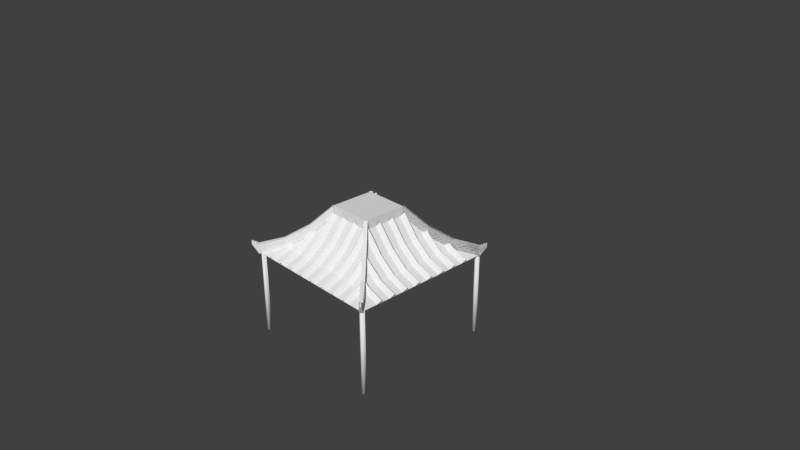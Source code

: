 # Source: Temple.blend  (saved by Blender 2.78.0; exported with 4.5.12 LTS)
import bpy
from mathutils import Matrix  # noqa: F401  (used for matrix-valued properties, if any)

bpy.ops.wm.read_factory_settings(use_empty=True)
scene = bpy.context.scene
scene.name = 'Scene'

# ---- collections
col_collection_1 = bpy.data.collections.new('Collection 1'); scene.collection.children.link(col_collection_1)

# ---- world
world_world = bpy.data.worlds.new('World'); scene.world = world_world
world_world.color = (0.05088, 0.05088, 0.05088)
world_world.use_sun_shadow = False
world_world.sun_shadow_jitter_overblur = 0.0
world_world.cycles.sampling_method = 'MANUAL'

# ---- cameras
cam_camera = bpy.data.cameras.new('Camera')
cam_camera.clip_end = 100.0
cam_camera.lens = 35.0
cam_camera.sensor_width = 32.0
cam_camera.sensor_height = 18.0
cam_camera.ortho_scale = 7.314
cam_camera.dof.focus_distance = 0.0
cam_camera.dof.aperture_fstop = 128.0

# ---- meshes
me_cylinder_002 = bpy.data.meshes.new('Cylinder.002')
me_cylinder_002.from_pydata([(62.51, -62.94, 0.0382), (63.22, -63.23, 0.0382), (63.51, -63.94, 0.0382), (63.22, -64.64, 0.0382), (62.51, -64.94, 0.0382), (61.8, -64.64, 0.0382), (61.51, -63.94, 0.0382), (61.8, -63.23, 0.0382), (62.51, -62.94, -37.8), (63.22, -63.23, -37.8), (63.51, -63.94, -37.8), (63.22, -64.64, -37.8), (62.51, -64.94, -37.8), (61.8, -64.64, -37.8), (61.51, -63.94, -37.8), (61.8, -63.23, -37.8), (3.815e-06, -62.94, 0.0382), (0.7071, -63.23, 0.0382), (1.0, -63.94, 0.0382), (0.7071, -64.64, 0.0382), (3.727e-06, -64.94, 0.0382), (-0.7071, -64.64, 0.0382), (-1.0, -63.94, 0.0382), (-0.7071, -63.23, 0.0382), (3.815e-06, -62.94, -37.8), (0.7071, -63.23, -37.8), (1.0, -63.94, -37.8), (0.7071, -64.64, -37.8), (3.727e-06, -64.94, -37.8), (-0.7071, -64.64, -37.8), (-1.0, -63.94, -37.8), (-0.7071, -63.23, -37.8), (0.0, 1.0, 0.0382), (0.7071, 0.7071, 0.0382), (1.0, -4.371e-08, 0.0382), (0.7071, -0.7071, 0.0382), (-8.742e-08, -1.0, 0.0382), (-0.7071, -0.7071, 0.0382), (-1.0, 1.192e-08, 0.0382), (-0.7071, 0.7071, 0.0382), (0.0, 1.0, -37.8), (0.7071, 0.7071, -37.8), (1.0, -4.371e-08, -37.8), (0.7071, -0.7071, -37.8), (-8.742e-08, -1.0, -37.8), (-0.7071, -0.7071, -37.8), (-1.0, 1.192e-08, -37.8), (-0.7071, 0.7071, -37.8), (62.2, 1.0, 0.0382), (62.91, 0.7071, 0.0382), (63.2, -4.371e-08, 0.0382), (62.91, -0.7071, 0.0382), (62.2, -1.0, 0.0382), (61.5, -0.7071, 0.0382), (61.2, 1.192e-08, 0.0382), (61.5, 0.7071, 0.0382), (62.2, 1.0, -37.8), (62.91, 0.7071, -37.8), (63.2, -4.371e-08, -37.8), (62.91, -0.7071, -37.8), (62.2, -1.0, -37.8), (61.5, -0.7071, -37.8), (61.2, 1.192e-08, -37.8), (61.5, 0.7071, -37.8)], [], [(2, 10, 9, 1), (3, 11, 10, 2), (4, 12, 11, 3), (5, 13, 12, 4), (6, 14, 13, 5), (7, 15, 14, 6), (1, 0, 7, 6, 5, 4, 3, 2), (0, 8, 15, 7), (8, 9, 10, 11, 12, 13, 14, 15), (1, 0, 8, 9), (18, 26, 25, 17), (19, 27, 26, 18), (20, 28, 27, 19), (21, 29, 28, 20), (22, 30, 29, 21), (23, 31, 30, 22), (17, 16, 23, 22, 21, 20, 19, 18), (16, 24, 31, 23), (24, 25, 26, 27, 28, 29, 30, 31), (17, 16, 24, 25), (34, 42, 41, 33), (35, 43, 42, 34), (36, 44, 43, 35), (37, 45, 44, 36), (38, 46, 45, 37), (39, 47, 46, 38), (33, 32, 39, 38, 37, 36, 35, 34), (32, 40, 47, 39), (40, 41, 42, 43, 44, 45, 46, 47), (33, 32, 40, 41), (50, 58, 57, 49), (51, 59, 58, 50), (52, 60, 59, 51), (53, 61, 60, 52), (54, 62, 61, 53), (55, 63, 62, 54), (49, 48, 55, 54, 53, 52, 51, 50), (48, 56, 63, 55), (56, 57, 58, 59, 60, 61, 62, 63), (49, 48, 56, 57)])
me_cylinder_002.polygons.foreach_set('use_smooth', [True] * 40)
_uv = me_cylinder_002.uv_layers.new(name='UVMap')
_uv.uv.foreach_set('vector', [0.4826, 0.9887, 0.4816, 0.4346, 0.5337, 0.4379, 0.5328, 0.9895, 0.4782, 0.9903, 0.478, 0.4393, 0.5357, 0.4392, 0.5365, 0.9905, 0.541, 0.9905, 0.5365, 0.4374, 0.476, 0.4385, 0.4752, 0.9929, 0.5347, 0.9889, 0.532, 0.4383, 0.4758, 0.4387, 0.4807, 0.9881, 0.4791, 0.9891, 0.482, 0.4382, 0.5345, 0.4383, 0.5347, 0.9889, 0.4787, 0.9889, 0.4824, 0.4365, 0.5349, 0.4394, 0.5345, 0.9891, 0.0, 0.0, 0.0, 0.0, 0.0, 0.0, 0.0, 0.0, 0.0, 0.0, 0.0, 0.0, 0.0, 0.0, 0.0, 0.0, 0.4811, 0.9888, 0.4819, 0.4364, 0.534, 0.4376, 0.5327, 0.9888, 0.0, 0.0, 0.0, 0.0, 0.0, 0.0, 0.0, 0.0, 0.0, 0.0, 0.0, 0.0, 0.0, 0.0, 0.0, 0.0, 0.4814, 0.9876, 0.5336, 0.9886, 0.5343, 0.4375, 0.484, 0.4353, 0.4826, 0.9887, 0.4816, 0.4346, 0.5337, 0.4379, 0.5328, 0.9895, 0.4782, 0.9903, 0.478, 0.4393, 0.5357, 0.4392, 0.5365, 0.9905, 0.541, 0.9905, 0.5365, 0.4374, 0.476, 0.4385, 0.4752, 0.9929, 0.5347, 0.9889, 0.532, 0.4383, 0.4758, 0.4387, 0.4807, 0.9881, 0.4791, 0.9891, 0.482, 0.4382, 0.5345, 0.4383, 0.5347, 0.9889, 0.4787, 0.9889, 0.4824, 0.4365, 0.5349, 0.4394, 0.5345, 0.9891, 0.0, 0.0, 0.0, 0.0, 0.0, 0.0, 0.0, 0.0, 0.0, 0.0, 0.0, 0.0, 0.0, 0.0, 0.0, 0.0, 0.4811, 0.9888, 0.4819, 0.4364, 0.534, 0.4376, 0.5327, 0.9888, 0.0, 0.0, 0.0, 0.0, 0.0, 0.0, 0.0, 0.0, 0.0, 0.0, 0.0, 0.0, 0.0, 0.0, 0.0, 0.0, 0.4814, 0.9876, 0.5336, 0.9886, 0.5343, 0.4375, 0.484, 0.4353, 0.4826, 0.9887, 0.4816, 0.4346, 0.5337, 0.4379, 0.5328, 0.9895, 0.4782, 0.9903, 0.478, 0.4393, 0.5357, 0.4392, 0.5365, 0.9905, 0.541, 0.9905, 0.5365, 0.4374, 0.476, 0.4385, 0.4752, 0.9929, 0.5347, 0.9889, 0.532, 0.4383, 0.4758, 0.4387, 0.4807, 0.9881, 0.4791, 0.9891, 0.482, 0.4382, 0.5345, 0.4383, 0.5347, 0.9889, 0.4787, 0.9889, 0.4824, 0.4365, 0.5349, 0.4394, 0.5345, 0.9891, 0.0, 0.0, 0.0, 0.0, 0.0, 0.0, 0.0, 0.0, 0.0, 0.0, 0.0, 0.0, 0.0, 0.0, 0.0, 0.0, 0.4811, 0.9888, 0.4819, 0.4364, 0.534, 0.4376, 0.5327, 0.9888, 0.0, 0.0, 0.0, 0.0, 0.0, 0.0, 0.0, 0.0, 0.0, 0.0, 0.0, 0.0, 0.0, 0.0, 0.0, 0.0, 0.4814, 0.9876, 0.5336, 0.9886, 0.5343, 0.4375, 0.484, 0.4353, 0.4826, 0.9887, 0.4816, 0.4346, 0.5337, 0.4379, 0.5328, 0.9895, 0.4782, 0.9903, 0.478, 0.4393, 0.5357, 0.4392, 0.5365, 0.9905, 0.541, 0.9905, 0.5365, 0.4374, 0.476, 0.4385, 0.4752, 0.9929, 0.5347, 0.9889, 0.532, 0.4383, 0.4758, 0.4387, 0.4807, 0.9881, 0.4791, 0.9891, 0.482, 0.4382, 0.5345, 0.4383, 0.5347, 0.9889, 0.4787, 0.9889, 0.4824, 0.4365, 0.5349, 0.4394, 0.5345, 0.9891, 0.0, 0.0, 0.0, 0.0, 0.0, 0.0, 0.0, 0.0, 0.0, 0.0, 0.0, 0.0, 0.0, 0.0, 0.0, 0.0, 0.4811, 0.9888, 0.4819, 0.4364, 0.534, 0.4376, 0.5327, 0.9888, 0.0, 0.0, 0.0, 0.0, 0.0, 0.0, 0.0, 0.0, 0.0, 0.0, 0.0, 0.0, 0.0, 0.0, 0.0, 0.0, 0.4814, 0.9876, 0.5336, 0.9886, 0.5343, 0.4375, 0.484, 0.4353])
me_cylinder_002.use_remesh_preserve_volume = False
me_cylinder_002.use_remesh_preserve_attributes = False
me_cylinder_002.use_mirror_vertex_groups = False
me_cylinder_002.update()
me_plane_006 = bpy.data.meshes.new('Plane.006')
me_plane_006.from_pydata([(0.3049, 0.3049, 0.6828), (0.3049, 0.3049, 0.5331), (0.3049, -0.3049, 0.6828), (0.3049, -0.3049, 0.5331), (-0.3049, 0.3049, 0.6828), (-0.3049, 0.3049, 0.5331), (-0.3049, -0.3049, 0.6828), (-0.3049, -0.3049, 0.5331), (-1.061, -1.062, 0.1257), (0.9803, 1.02, 0.1365), (-1.061, -1.062, 0.1812), (0.5136, 0.5531, 0.4098), (-1.046, -1.077, 0.1257), (0.7474, 0.7869, 0.222), (-1.046, -1.077, 0.1812), (0.2878, 0.3272, 0.6883), (-1.008, -0.9882, -0.001751), (-1.008, -0.9882, 0.1365), (-0.9722, -1.024, -0.001751), (-0.9722, -1.024, 0.1365), (-1.008, -0.9882, -0.001751), (-1.008, -0.9882, 0.1365), (-0.9722, -1.024, -0.001751), (-0.9722, -1.024, 0.1365), (-1.008, -0.9882, -0.001751), (0.9803, 1.02, -0.001751), (-1.008, -0.9882, 0.1365), (0.5136, 0.5531, 0.2715), (-0.9722, -1.024, -0.001751), (0.7474, 0.7869, 0.08373), (-0.9722, -1.024, 0.1365), (0.2878, 0.3272, 0.55), (-1.008, -0.9882, -0.001751), (-1.008, -0.9882, 0.1365), (-0.9722, -1.024, -0.001751), (-0.9722, -1.024, 0.1365), (-0.3151, -0.2957, 0.55), (-0.7747, -0.7553, 0.08373), (-0.5409, -0.5215, 0.2715), (-1.008, -0.9882, -0.001751), (-0.3151, -0.2957, 0.6883), (1.016, 0.9844, 0.1365), (-0.7747, -0.7553, 0.222), (0.549, 0.5177, 0.4098), (-0.5409, -0.5215, 0.4098), (0.7828, 0.7515, 0.222), (-1.008, -0.9882, 0.1365), (0.3231, 0.2919, 0.6883), (-0.2797, -0.331, 0.55), (-0.7394, -0.7907, 0.08373), (-0.5056, -0.5569, 0.2715), (-0.9722, -1.024, -0.001751), (-0.2797, -0.331, 0.6883), (-0.7394, -0.7907, 0.222), (-0.5056, -0.5569, 0.4098), (-0.9722, -1.024, 0.1365), (1.016, -0.9882, 0.1365), (1.016, 0.9844, -0.001751), (0.549, -0.5215, 0.4098), (0.549, 0.5177, 0.2715), (0.7828, -0.7553, 0.222), (0.7828, 0.7515, 0.08373), (0.3231, -0.2957, 0.6883), (0.3231, 0.2919, 0.55), (1.016, -0.9882, -0.001751), (0.549, -0.5215, 0.2715), (0.7828, -0.7553, 0.08373), (0.3231, -0.2957, 0.55), (0.9803, -1.024, 0.1365), (0.5136, -0.5569, 0.4098), (0.7474, -0.7907, 0.222), (0.2878, -0.331, 0.6883), (0.9803, -1.024, -0.001751), (0.5136, -0.5569, 0.2715), (0.7474, -0.7907, 0.08373), (0.2878, -0.331, 0.55), (0.9803, 1.02, 0.1365), (0.9803, 1.02, -0.001751), (1.016, -0.9882, 0.1365), (1.016, -0.9882, -0.001751), (0.9803, -1.024, 0.1365), (0.9803, -1.024, -0.001751), (1.016, -0.9882, 0.1365), (1.016, -0.9882, -0.001751), (1.016, 0.9844, 0.1365), (1.016, 0.9844, -0.001751), (0.9803, -1.024, 0.1365), (0.9803, -1.024, -0.001751), (1.016, -0.9882, 0.1365), (1.016, -0.9882, -0.001751), (0.9803, -1.024, 0.1365), (0.9803, -1.024, -0.001751), (0.9803, 1.02, 0.1365), (0.9803, 1.02, -0.001751), (1.016, -0.9882, 0.1365), (1.016, -0.9882, -0.001751), (0.9803, -1.024, 0.1365), (0.9803, -1.024, -0.001751), (1.069, -1.062, 0.1812), (1.069, -1.062, 0.1257), (1.016, 0.9844, 0.1365), (1.016, 0.9844, -0.001751), (1.054, -1.077, 0.1812), (1.054, -1.077, 0.1257), (1.069, 1.059, 0.1257), (1.069, 1.059, 0.1812), (1.054, 1.073, 0.1257), (1.054, 1.073, 0.1812), (0.9803, 1.02, 0.1365), (0.9803, 1.02, -0.001751), (1.016, 0.9844, -0.001751), (1.016, 0.9844, 0.1365), (0.9803, 1.02, -0.001751), (0.9803, 1.02, 0.1365), (1.016, 0.9844, -0.001751), (1.016, 0.9844, 0.1365), (1.016, 0.9844, 0.1365), (1.016, 0.9844, -0.001751), (0.9803, 1.02, -0.001751), (0.9803, 1.02, 0.1365), (1.016, 0.9844, -0.001751), (1.016, 0.9844, 0.1365), (0.9803, 1.02, -0.001751), (0.9803, 1.02, 0.1365), (0.9803, 1.02, 0.1365), (0.9803, 1.02, -0.001751), (1.016, 0.9844, -0.001751), (1.016, 0.9844, 0.1365), (0.9803, 1.02, -0.001751), (0.9803, 1.02, 0.1365), (0.3231, 0.2919, 0.55), (0.7828, 0.7515, 0.08373), (1.016, 0.9844, 0.1365), (1.016, 0.9844, -0.001751), (0.549, 0.5177, 0.2715), (1.016, 0.9844, -0.001751), (0.3231, 0.2919, 0.6883), (0.7828, 0.7515, 0.222), (0.549, 0.5177, 0.4098), (1.016, 0.9844, 0.1365), (1.054, 1.073, 0.1812), (1.054, 1.073, 0.1257), (1.069, 1.059, 0.1812), (1.069, 1.059, 0.1257), (0.2878, 0.3272, 0.55), (0.7474, 0.7869, 0.08373), (0.5136, 0.5531, 0.2715), (0.9803, 1.02, -0.001751), (0.2878, 0.3272, 0.6883), (0.7474, 0.7869, 0.222), (0.5136, 0.5531, 0.4098), (0.9803, 1.02, 0.1365), (-1.046, 1.073, 0.1257), (-1.046, 1.073, 0.1812), (-1.061, 1.059, 0.1257), (-1.061, 1.059, 0.1812), (-0.9722, 1.02, -0.001751), (-0.9722, 1.02, 0.1365), (-1.008, 0.9844, -0.001751), (-1.008, 0.9844, 0.1365), (-0.9722, 1.02, -0.001751), (-0.9722, 1.02, 0.1365), (-1.008, 0.9844, -0.001751), (-1.008, 0.9844, 0.1365), (-0.9722, 1.02, -0.001751), (-0.9722, 1.02, 0.1365), (-1.008, 0.9844, -0.001751), (-1.008, 0.9844, 0.1365), (-0.9722, 1.02, -0.001751), (-0.9722, 1.02, 0.1365), (-1.008, 0.9844, -0.001751), (-1.008, 0.9844, 0.1365), (-0.2797, 0.3272, 0.55), (-0.7394, 0.7869, 0.08373), (-0.5056, 0.5531, 0.2715), (-0.9722, 1.02, -0.001751), (-0.2797, 0.3272, 0.6883), (-0.7394, 0.7869, 0.222), (-0.5056, 0.5531, 0.4098), (-0.9722, 1.02, 0.1365), (-0.3151, 0.2919, 0.55), (-0.7747, 0.7515, 0.08373), (-0.5409, 0.5177, 0.2715), (-1.008, 0.9844, -0.001751), (-0.3151, 0.2919, 0.6883), (-0.7747, 0.7515, 0.222), (-0.5409, 0.5177, 0.4098), (-1.008, 0.9844, 0.1365), (-1.0, -1.0, 0.00597), (1.0, -1.0, 0.00597), (-1.0, 1.0, 0.00597), (1.0, 1.0, 0.00597), (-0.5334, 0.5334, 0.2792), (-0.5334, -0.5334, 0.2792), (0.5334, -0.5334, 0.2792), (0.5334, 0.5334, 0.2792), (-0.7671, 0.7671, 0.09145), (-0.7671, -0.7671, 0.09145), (0.7671, -0.7671, 0.09145), (0.7671, 0.7671, 0.09145), (-0.3075, 0.3075, 0.5577), (-0.3075, -0.3075, 0.5577), (0.3075, -0.3075, 0.5577), (0.3075, 0.3075, 0.5577), (-1.0, -1.0, 0.00597), (-0.7671, -0.7671, 0.09145), (1.0, -1.0, 0.00597), (0.7671, -0.7671, 0.09145), (-0.5334, -0.5334, 0.2792), (0.5334, -0.5334, 0.2792), (-0.3075, -0.3075, 0.5577), (0.3075, -0.3075, 0.5577), (-0.3075, 0.3075, 0.8719), (0.3075, 0.3075, 0.8719), (-0.3075, -0.3075, 0.8719), (0.3075, -0.3075, 0.8719), (0.3075, 0.3075, 0.8719), (-0.3075, 0.3075, 0.8719), (0.3075, -0.3075, 0.8719), (-0.3075, -0.3075, 0.8719)], [(214, 219), (212, 217), (218, 215), (213, 216)], [(0, 4, 6, 2), (5, 1, 3, 7), (3, 2, 6, 7), (5, 4, 0, 1), (7, 6, 4, 5), (1, 0, 2, 3), (11, 13, 29, 27), (54, 53, 49, 50), (30, 26, 21, 23), (55, 46, 33, 35), (22, 23, 19, 18), (50, 49, 37, 38), (13, 9, 25, 29), (16, 18, 12, 8), (15, 11, 27, 31), (42, 37, 39, 46), (21, 20, 16, 17), (52, 48, 36, 40), (43, 59, 61, 45), (72, 64, 79, 81), (56, 60, 70, 68), (68, 72, 81, 80), (80, 81, 87, 86), (87, 83, 89, 91), (45, 61, 57, 41), (62, 58, 65, 67), (47, 63, 59, 43), (60, 56, 64, 66), (96, 97, 103, 102), (71, 75, 73, 69), (18, 19, 14, 12), (9, 13, 45, 41), (20, 22, 18, 16), (13, 11, 43, 45), (19, 17, 10, 14), (11, 15, 47, 43), (26, 24, 20, 21), (51, 55, 35, 34), (12, 14, 10, 8), (28, 30, 23, 22), (53, 54, 44, 42), (48, 50, 38, 36), (53, 55, 51, 49), (29, 25, 57, 61), (24, 28, 22, 20), (27, 29, 61, 59), (33, 32, 24, 26), (31, 27, 59, 63), (46, 39, 32, 33), (65, 66, 74, 73), (39, 51, 34, 32), (67, 65, 73, 75), (58, 60, 66, 65), (60, 58, 69, 70), (40, 36, 38, 44), (32, 34, 28, 24), (25, 9, 76, 77), (44, 38, 37, 42), (17, 16, 8, 10), (34, 35, 30, 28), (15, 31, 63, 47), (23, 21, 17, 19), (84, 85, 101, 100), (85, 77, 93, 101), (90, 91, 97, 96), (83, 82, 88, 89), (9, 41, 84, 76), (52, 54, 50, 48), (55, 53, 42, 46), (57, 25, 77, 85), (54, 52, 40, 44), (49, 51, 39, 37), (58, 62, 71, 69), (35, 33, 26, 30), (41, 57, 85, 84), (66, 64, 72, 74), (56, 68, 80, 78), (64, 56, 78, 79), (97, 95, 99, 103), (110, 112, 106, 104), (112, 113, 107, 106), (93, 92, 108, 109), (99, 98, 102, 103), (81, 79, 83, 87), (78, 80, 86, 82), (62, 67, 75, 71), (86, 87, 91, 90), (69, 73, 74, 70), (76, 84, 100, 92), (77, 76, 92, 93), (89, 88, 94, 95), (94, 96, 102, 98), (70, 74, 72, 68), (91, 89, 95, 97), (123, 121, 115, 119), (128, 129, 123, 122), (119, 115, 111, 113), (126, 128, 122, 120), (115, 114, 110, 111), (79, 78, 82, 83), (114, 118, 112, 110), (101, 93, 109, 117), (100, 101, 117, 116), (106, 107, 105, 104), (118, 119, 113, 112), (88, 90, 96, 94), (113, 111, 105, 107), (82, 86, 90, 88), (95, 94, 98, 99), (92, 100, 116, 108), (148, 144, 130, 136), (137, 131, 135, 139), (132, 133, 143, 142), (138, 134, 131, 137), (121, 120, 114, 115), (108, 116, 132, 124), (109, 108, 124, 125), (122, 123, 119, 118), (129, 127, 121, 123), (120, 122, 118, 114), (135, 147, 128, 126), (111, 110, 104, 105), (151, 139, 127, 129), (117, 109, 125, 133), (116, 117, 133, 132), (139, 135, 126, 127), (148, 150, 146, 144), (147, 151, 129, 128), (136, 130, 134, 138), (127, 126, 120, 121), (141, 140, 142, 143), (125, 124, 140, 141), (133, 125, 141, 143), (124, 132, 142, 140), (149, 151, 147, 145), (150, 148, 136, 138), (151, 149, 137, 139), (149, 150, 138, 137), (150, 149, 145, 146), (144, 146, 134, 130), (145, 147, 135, 131), (146, 145, 131, 134), (186, 185, 181, 182), (167, 165, 161, 163), (187, 179, 169, 171), (162, 163, 159, 158), (182, 181, 173, 174), (156, 158, 154, 152), (177, 173, 175, 179), (161, 160, 156, 157), (184, 180, 172, 176), (158, 159, 155, 154), (160, 162, 158, 156), (159, 157, 153, 155), (165, 164, 160, 161), (183, 187, 171, 170), (154, 155, 153, 152), (166, 167, 163, 162), (185, 186, 178, 177), (180, 182, 174, 172), (185, 187, 183, 181), (164, 166, 162, 160), (169, 168, 164, 165), (179, 175, 168, 169), (175, 183, 170, 168), (176, 172, 174, 178), (168, 170, 166, 164), (178, 174, 173, 177), (157, 156, 152, 153), (170, 171, 167, 166), (163, 161, 157, 159), (184, 186, 182, 180), (187, 185, 177, 179), (186, 184, 176, 178), (181, 183, 175, 173), (171, 169, 165, 167), (197, 196, 190, 188), (199, 198, 189, 191), (196, 199, 191, 190), (193, 192, 196, 197), (197, 188, 204, 205), (195, 194, 198, 199), (192, 195, 199, 196), (201, 200, 192, 193), (203, 202, 194, 195), (200, 203, 195, 192), (189, 198, 207, 206), (188, 189, 206, 204), (207, 205, 204, 206), (211, 210, 208, 209), (209, 208, 205, 207), (198, 194, 209, 207), (202, 201, 210, 211), (193, 197, 205, 208), (194, 202, 211, 209), (201, 193, 208, 210), (191, 206, 204, 190)])
_uv = me_plane_006.uv_layers.new(name='UVMap')
_uv.uv.foreach_set('vector', [0.2458, 0.9386, 0.07198, 0.9404, 0.06841, 0.7516, 0.2511, 0.7521, 0.002461, 0.002461, 0.0, 0.0, 0.0, 0.0, 0.0, 0.0, 0.3108, 0.686, 0.2511, 0.7521, 0.06841, 0.7516, 0.004187, 0.6847, -0.001153, 0.999, 0.07198, 0.9404, 0.2458, 0.9386, 0.31, 0.9986, -0.001673, 0.7453, 0.06841, 0.7516, 0.07198, 0.9404, -0.001153, 0.9385, 0.1869, 0.9367, 0.121, 0.9373, 0.1206, 0.7488, 0.192, 0.7473, 0.3699, 0.1248, 0.7028, 0.1259, 0.7008, 0.2069, 0.3741, 0.2042, 0.3699, 0.1248, 0.7028, 0.1259, 0.7008, 0.2069, 0.3741, 0.2042, 0.0, 0.0, 0.0, 0.0, 0.0, 0.0, 0.0, 0.0, 0.0, 0.0, 0.0, 0.0, 0.0, 0.0, 0.0, 0.0, 0.0, 0.0, 0.0, 0.0, 0.0, 0.0, 0.0, 0.0, 0.0, 0.0, 0.0, 0.0, 0.0, 0.0, 0.0, 0.0, 0.7028, 0.1259, 0.9988, 0.1256, 1.0, 0.2082, 0.7008, 0.2069, 0.8271, 0.6309, 0.9086, 0.6315, 0.8741, 0.7917, 0.8584, 0.7897, 0.003142, 0.1241, 0.3699, 0.1248, 0.3741, 0.2042, 0.002723, 0.2066, 0.7013, 0.1241, 0.7027, 0.04345, 0.9984, 0.04311, 0.9969, 0.1222, 0.0, 0.0, 0.0, 0.0, 0.0, 0.0, 0.0, 0.0, 0.0, 0.0, 0.0, 0.0, 0.0, 0.0, 0.0, 0.0, 0.3684, 0.1241, 0.3699, 0.045, 0.7027, 0.04345, 0.7013, 0.1241, 0.0, 0.0, 0.0, 0.0, 0.0, 0.0, 0.0, 0.0, 1.0, 0.04372, 0.7026, 0.04372, 0.7026, 2.109e-05, 1.0, 2.102e-05, 0.0, 0.0, 0.0, 0.0, 0.0, 0.0, 0.0, 0.0, 0.0, 0.0, 0.0, 0.0, 0.0, 0.0, 0.0, 0.0, 0.0, 0.0, 0.0, 0.0, 0.0, 0.0, 0.0, 0.0, 0.7013, 0.1241, 0.7027, 0.04345, 0.9984, 0.04311, 0.9969, 0.1222, 0.003142, 0.1241, 0.3699, 0.1248, 0.3741, 0.2042, 0.002723, 0.2066, 0.002084, 0.1246, 0.003057, 0.04305, 0.3699, 0.045, 0.3684, 0.1241, 0.7028, 0.1259, 0.9988, 0.1256, 0.9987, 0.2082, 0.7008, 0.2069, 0.7369, 0.9985, 0.8271, 0.6309, 0.8584, 0.7897, 0.8602, 0.8152, 0.002084, 0.1246, 0.003057, 0.04305, 0.3699, 0.045, 0.3684, 0.1241, 0.9086, 0.6315, 0.9917, 0.9985, 0.8671, 0.8165, 0.8741, 0.7917, 1.0, 0.04372, 0.7026, 0.04372, 0.7026, 2.109e-05, 1.0, 2.102e-05, 0.0, 0.0, 0.0, 0.0, 0.0, 0.0, 0.0, 0.0, 0.7026, 0.04372, 0.3704, 0.04372, 0.3704, 2.121e-05, 0.7026, 2.109e-05, 0.9917, 0.9985, 0.7369, 0.9985, 0.8602, 0.8152, 0.8671, 0.8165, 0.3704, 0.04372, 2.09e-05, 0.04372, 2.093e-05, 2.09e-05, 0.3704, 2.121e-05, 0.0, 0.0, 0.0, 0.0, 0.0, 0.0, 0.0, 0.0, 0.0, 0.0, 0.0, 0.0, 0.0, 0.0, 0.0, 0.0, 0.8741, 0.7917, 0.8671, 0.8165, 0.8602, 0.8152, 0.8584, 0.7897, 0.0, 0.0, 0.0, 0.0, 0.0, 0.0, 0.0, 0.0, 0.7026, 0.04372, 0.3704, 0.04372, 0.3704, 2.121e-05, 0.7026, 2.109e-05, 0.0, 0.0, 0.0, 0.0, 0.0, 0.0, 0.0, 0.0, 0.7028, 0.1259, 0.9988, 0.1256, 1.0, 0.2082, 0.7008, 0.2069, 0.0, 0.0, 0.0, 0.0, 0.0, 0.0, 0.0, 0.0, 0.0, 0.0, 0.0, 0.0, 0.0, 0.0, 0.0, 0.0, 0.0, 0.0, 0.0, 0.0, 0.0, 0.0, 0.0, 0.0, 0.0, 0.0, 0.0, 0.0, 0.0, 0.0, 0.0, 0.0, 0.0, 0.0, 0.0, 0.0, 0.0, 0.0, 0.0, 0.0, 0.0, 0.0, 0.0, 0.0, 0.0, 0.0, 0.0, 0.0, 0.0, 0.0, 0.0, 0.0, 0.0, 0.0, 0.0, 0.0, 0.0, 0.0, 0.0, 0.0, 0.0, 0.0, 0.0, 0.0, 0.0, 0.0, 0.0, 0.0, 0.0, 0.0, 0.0, 0.0, 0.3699, 0.1248, 0.7028, 0.1259, 0.7008, 0.2069, 0.3741, 0.2042, 0.7026, 0.04372, 0.3704, 0.04372, 0.3704, 2.121e-05, 0.7026, 2.109e-05, 0.002084, 0.1246, 0.003057, 0.04305, 0.3699, 0.045, 0.3684, 0.1241, 0.0, 0.0, 0.0, 0.0, 0.0, 0.0, 0.0, 0.0, 0.0, 0.0, 0.0, 0.0, 0.0, 0.0, 0.0, 0.0, 0.3684, 0.1241, 0.3699, 0.045, 0.7027, 0.04345, 0.7013, 0.1241, 0.7369, 0.9985, 0.8271, 0.6309, 0.8584, 0.7897, 0.8602, 0.8152, 0.0, 0.0, 0.0, 0.0, 0.0, 0.0, 0.0, 0.0, 0.0, 0.0, 0.0, 0.0, 0.0, 0.0, 0.0, 0.0, 0.0, 0.0, 0.0, 0.0, 0.0, 0.0, 0.0, 0.0, 0.0, 0.0, 0.0, 0.0, 0.0, 0.0, 0.0, 0.0, 0.0, 0.0, 0.0, 0.0, 0.0, 0.0, 0.0, 0.0, 0.0, 0.0, 0.0, 0.0, 0.0, 0.0, 0.0, 0.0, 0.0, 0.0, 0.0, 0.0, 0.0, 0.0, 0.0, 0.0, 0.0, 0.0, 0.0, 0.0, 0.0, 0.0, 0.0, 0.0, 0.003142, 0.1241, 0.3699, 0.1248, 0.3741, 0.2042, 0.002723, 0.2066, 1.0, 0.04372, 0.7026, 0.04372, 0.7026, 2.109e-05, 1.0, 2.102e-05, 0.0, 0.0, 0.0, 0.0, 0.0, 0.0, 0.0, 0.0, 0.3704, 0.04372, 2.09e-05, 0.04372, 2.093e-05, 2.09e-05, 0.3704, 2.121e-05, 0.0, 0.0, 0.0, 0.0, 0.0, 0.0, 0.0, 0.0, 0.3704, 0.04372, 2.09e-05, 0.04372, 2.093e-05, 2.09e-05, 0.3704, 2.121e-05, 0.0, 0.0, 0.0, 0.0, 0.0, 0.0, 0.0, 0.0, 0.0, 0.0, 0.0, 0.0, 0.0, 0.0, 0.0, 0.0, 0.0, 0.0, 0.0, 0.0, 0.0, 0.0, 0.0, 0.0, 0.0, 0.0, 0.0, 0.0, 0.0, 0.0, 0.0, 0.0, 0.0, 0.0, 0.0, 0.0, 0.0, 0.0, 0.0, 0.0, 0.8271, 0.6309, 0.9086, 0.6315, 0.8741, 0.7917, 0.8584, 0.7897, 0.8271, 0.6309, 0.9086, 0.6315, 0.8741, 0.7917, 0.8584, 0.7897, 0.9086, 0.6315, 0.9917, 0.9985, 0.8671, 0.8165, 0.8741, 0.7917, 0.0, 0.0, 0.0, 0.0, 0.0, 0.0, 0.0, 0.0, 0.8741, 0.7917, 0.8671, 0.8165, 0.8602, 0.8152, 0.8584, 0.7897, 0.0, 0.0, 0.0, 0.0, 0.0, 0.0, 0.0, 0.0, 0.0, 0.0, 0.0, 0.0, 0.0, 0.0, 0.0, 0.0, 0.0, 0.0, 0.0, 0.0, 0.0, 0.0, 0.0, 0.0, 0.0, 0.0, 0.0, 0.0, 0.0, 0.0, 0.0, 0.0, 0.3684, 0.1241, 0.3699, 0.045, 0.7027, 0.04345, 0.7013, 0.1241, 0.0, 0.0, 0.0, 0.0, 0.0, 0.0, 0.0, 0.0, 0.0, 0.0, 0.0, 0.0, 0.0, 0.0, 0.0, 0.0, 0.0, 0.0, 0.0, 0.0, 0.0, 0.0, 0.0, 0.0, 0.9917, 0.9985, 0.7369, 0.9985, 0.8602, 0.8152, 0.8671, 0.8165, 0.7013, 0.1241, 0.7027, 0.04345, 0.9984, 0.04311, 0.9969, 0.1222, 0.0, 0.0, 0.0, 0.0, 0.0, 0.0, 0.0, 0.0, 0.0, 0.0, 0.0, 0.0, 0.0, 0.0, 0.0, 0.0, 0.0, 0.0, 0.0, 0.0, 0.0, 0.0, 0.0, 0.0, 0.0, 0.0, 0.0, 0.0, 0.0, 0.0, 0.0, 0.0, 0.0, 0.0, 0.0, 0.0, 0.0, 0.0, 0.0, 0.0, 0.0, 0.0, 0.0, 0.0, 0.0, 0.0, 0.0, 0.0, 0.0, 0.0, 0.0, 0.0, 0.0, 0.0, 0.0, 0.0, 0.0, 0.0, 0.0, 0.0, 0.0, 0.0, 0.0, 0.0, 0.0, 0.0, 0.0, 0.0, 0.0, 0.0, 0.0, 0.0, 0.0, 0.0, 0.0, 0.0, 0.0, 0.0, 0.0, 0.0, 0.8741, 0.7917, 0.8671, 0.8165, 0.8602, 0.8152, 0.8584, 0.7897, 0.0, 0.0, 0.0, 0.0, 0.0, 0.0, 0.0, 0.0, 0.0, 0.0, 0.0, 0.0, 0.0, 0.0, 0.0, 0.0, 0.9917, 0.9985, 0.7369, 0.9985, 0.8602, 0.8152, 0.8671, 0.8165, 0.0, 0.0, 0.0, 0.0, 0.0, 0.0, 0.0, 0.0, 0.9086, 0.6315, 0.9917, 0.9985, 0.8671, 0.8165, 0.8741, 0.7917, 0.0, 0.0, 0.0, 0.0, 0.0, 0.0, 0.0, 0.0, 0.0, 0.0, 0.0, 0.0, 0.0, 0.0, 0.0, 0.0, 0.7013, 0.1241, 0.7027, 0.04345, 0.9984, 0.04311, 0.9969, 0.1222, 0.7369, 0.9985, 0.8271, 0.6309, 0.8584, 0.7897, 0.8602, 0.8152, 0.3684, 0.1241, 0.3699, 0.045, 0.7027, 0.04345, 0.7013, 0.1241, 0.0, 0.0, 0.0, 0.0, 0.0, 0.0, 0.0, 0.0, 0.0, 0.0, 0.0, 0.0, 0.0, 0.0, 0.0, 0.0, 0.0, 0.0, 0.0, 0.0, 0.0, 0.0, 0.0, 0.0, 0.0, 0.0, 0.0, 0.0, 0.0, 0.0, 0.0, 0.0, 0.0, 0.0, 0.0, 0.0, 0.0, 0.0, 0.0, 0.0, 0.0, 0.0, 0.0, 0.0, 0.0, 0.0, 0.0, 0.0, 0.0, 0.0, 0.0, 0.0, 0.0, 0.0, 0.0, 0.0, 0.7369, 0.9985, 0.8271, 0.6309, 0.8584, 0.7897, 0.8602, 0.8152, 0.0, 0.0, 0.0, 0.0, 0.0, 0.0, 0.0, 0.0, 0.0, 0.0, 0.0, 0.0, 0.0, 0.0, 0.0, 0.0, 0.0, 0.0, 0.0, 0.0, 0.0, 0.0, 0.0, 0.0, 0.0, 0.0, 0.0, 0.0, 0.0, 0.0, 0.0, 0.0, 0.003142, 0.1241, 0.3699, 0.1248, 0.3741, 0.2042, 0.002723, 0.2066, 0.0, 0.0, 0.0, 0.0, 0.0, 0.0, 0.0, 0.0, 0.002084, 0.1246, 0.003057, 0.04305, 0.3699, 0.045, 0.3684, 0.1241, 0.0, 0.0, 0.0, 0.0, 0.0, 0.0, 0.0, 0.0, 0.8741, 0.7917, 0.8671, 0.8165, 0.8602, 0.8152, 0.8584, 0.7897, 0.9086, 0.6315, 0.9917, 0.9985, 0.8671, 0.8165, 0.8741, 0.7917, 0.8271, 0.6309, 0.9086, 0.6315, 0.8741, 0.7917, 0.8584, 0.7897, 0.9917, 0.9985, 0.7369, 0.9985, 0.8602, 0.8152, 0.8671, 0.8165, 0.7028, 0.1259, 0.9988, 0.1256, 1.001, 0.2082, 0.7008, 0.2069, 0.3704, 0.04372, 2.09e-05, 0.04372, 2.093e-05, 2.09e-05, 0.3704, 2.121e-05, 1.0, 0.04372, 0.7026, 0.04372, 0.7026, 2.109e-05, 1.0, 2.102e-05, 0.7026, 0.04372, 0.3704, 0.04372, 0.3704, 2.121e-05, 0.7026, 2.109e-05, 0.3699, 0.1248, 0.7028, 0.1259, 0.7008, 0.2069, 0.3741, 0.2042, 0.0, 0.0, 0.0, 0.0, 0.0, 0.0, 0.0, 0.0, 0.0, 0.0, 0.0, 0.0, 0.0, 0.0, 0.0, 0.0, 0.0, 0.0, 0.0, 0.0, 0.0, 0.0, 0.0, 0.0, 0.3699, 0.1248, 0.7028, 0.1259, 0.7008, 0.2069, 0.3741, 0.2042, 0.0, 0.0, 0.0, 0.0, 0.0, 0.0, 0.0, 0.0, 0.0, 0.0, 0.0, 0.0, 0.0, 0.0, 0.0, 0.0, 0.0, 0.0, 0.0, 0.0, 0.0, 0.0, 0.0, 0.0, 0.0, 0.0, 0.0, 0.0, 0.0, 0.0, 0.0, 0.0, 0.8271, 0.6309, 0.9086, 0.6315, 0.8741, 0.7917, 0.8584, 0.7897, 0.7013, 0.1241, 0.7027, 0.04345, 0.9984, 0.04311, 0.9969, 0.1222, 0.0, 0.0, 0.0, 0.0, 0.0, 0.0, 0.0, 0.0, 0.0, 0.0, 0.0, 0.0, 0.0, 0.0, 0.0, 0.0, 0.9086, 0.6315, 0.9917, 0.9985, 0.8671, 0.8165, 0.8741, 0.7917, 0.0, 0.0, 0.0, 0.0, 0.0, 0.0, 0.0, 0.0, 0.9917, 0.9985, 0.7369, 0.9985, 0.8602, 0.8152, 0.8671, 0.8165, 0.0, 0.0, 0.0, 0.0, 0.0, 0.0, 0.0, 0.0, 0.0, 0.0, 0.0, 0.0, 0.0, 0.0, 0.0, 0.0, 0.8741, 0.7917, 0.8671, 0.8165, 0.8602, 0.8152, 0.8584, 0.7897, 0.0, 0.0, 0.0, 0.0, 0.0, 0.0, 0.0, 0.0, 0.7026, 0.04372, 0.3704, 0.04372, 0.3704, 2.121e-05, 0.7026, 2.109e-05, 0.0, 0.0, 0.0, 0.0, 0.0, 0.0, 0.0, 0.0, 0.7028, 0.1259, 0.9988, 0.1256, 0.9987, 0.2082, 0.7008, 0.2069, 0.0, 0.0, 0.0, 0.0, 0.0, 0.0, 0.0, 0.0, 0.0, 0.0, 0.0, 0.0, 0.0, 0.0, 0.0, 0.0, 0.0, 0.0, 0.0, 0.0, 0.0, 0.0, 0.0, 0.0, 0.0, 0.0, 0.0, 0.0, 0.0, 0.0, 0.0, 0.0, 0.002084, 0.1246, 0.003057, 0.04305, 0.3699, 0.045, 0.3684, 0.1241, 0.0, 0.0, 0.0, 0.0, 0.0, 0.0, 0.0, 0.0, 0.3684, 0.1241, 0.3699, 0.045, 0.7027, 0.04345, 0.7013, 0.1241, 0.7369, 0.9985, 0.8271, 0.6309, 0.8584, 0.7897, 0.8602, 0.8152, 0.0, 0.0, 0.0, 0.0, 0.0, 0.0, 0.0, 0.0, 0.0, 0.0, 0.0, 0.0, 0.0, 0.0, 0.0, 0.0, 0.003142, 0.1241, 0.3699, 0.1248, 0.3741, 0.2042, 0.002723, 0.2066, 1.0, 0.04372, 0.7026, 0.04372, 0.7026, 2.109e-05, 1.0, 2.102e-05, 0.3704, 0.04372, 2.09e-05, 0.04372, 2.093e-05, 2.09e-05, 0.3704, 2.121e-05, 0.0, 0.0, 0.0, 0.0, 0.0, 0.0, 0.0, 0.0, 0.0, 0.0, 0.0, 0.0, 0.0, 0.0, 0.0, 0.0, 0.8899, 0.3373, 0.1229, 0.3373, 0.006434, 0.2132, 1.006, 0.2132, 0.886, 0.3382, 0.1189, 0.3382, 0.002528, 0.2142, 1.002, 0.2142, 0.8938, 0.3392, 0.1268, 0.3392, 0.01034, 0.2152, 1.01, 0.2152, 0.7711, 0.4867, 0.2378, 0.4867, 0.1209, 0.3368, 0.8879, 0.3368, 0.0, 0.0, 0.0, 0.0, 0.0, 0.0, 0.0, 0.0, 0.773, 0.4881, 0.2397, 0.4881, 0.1229, 0.3382, 0.8899, 0.3382, 0.775, 0.4886, 0.2417, 0.4886, 0.1248, 0.3387, 0.8918, 0.3387, 0.662, 0.6688, 0.3546, 0.6688, 0.2417, 0.4895, 0.775, 0.4895, 0.666, 0.6654, 0.3585, 0.6654, 0.2456, 0.4861, 0.7789, 0.4861, 0.664, 0.6629, 0.3565, 0.6629, 0.2436, 0.4837, 0.7769, 0.4837, 0.0, 0.0, 0.0, 0.0, 0.0, 0.0, 0.0, 0.0, 0.0, 0.0, 0.0, 0.0, 0.0, 0.0, 0.0, 0.0, 0.886, 0.3382, 0.119, 0.3382, 0.002561, 0.2142, 1.002, 0.2142, 0.6631, 0.664, 0.3556, 0.6639, 0.2428, 0.4846, 0.776, 0.4848, 0.7757, 0.4883, 0.2425, 0.4883, 0.1256, 0.3384, 0.8926, 0.3384, 0.0, 0.0, 0.0, 0.0, 0.0, 0.0, 0.0, 0.0, 0.0, 0.0, 0.0, 0.0, 0.0, 0.0, 0.0, 0.0, 0.0, 0.0, 0.0, 0.0, 0.0, 0.0, 0.0, 0.0, 0.0, 0.0, 0.0, 0.0, 0.0, 0.0, 0.0, 0.0, 0.0, 0.0, 0.0, 0.0, 0.0, 0.0, 0.0, 0.0, 0.00788, 0.00111, 0.0, 0.0, 0.0, 0.0, 1.008, 0.00111])
me_plane_006.use_remesh_preserve_volume = False
me_plane_006.use_remesh_preserve_attributes = False
me_plane_006.use_mirror_vertex_groups = False
me_plane_006.update()
me_plane_004 = bpy.data.meshes.new('Plane.004')
me_plane_004.from_pydata([(-1.0, 0.6598, 0.00597), (-0.7671, 0.6598, 0.09145), (-0.7671, 0.7645, 0.09145), (-1.0, 0.7645, 0.00597), (-0.7955, 0.7122, 0.1384), (-1.028, 0.7122, 0.05294), (-0.5334, 0.4562, 0.2792), (-1.0, 0.4562, 0.00597), (-0.7671, 0.4562, 0.09145), (-0.7671, 0.5609, 0.09145), (-1.0, 0.5609, 0.00597), (-0.5617, 0.5085, 0.3262), (-0.7955, 0.5085, 0.1384), (-1.028, 0.5085, 0.05294), (-0.3075, 0.2525, 0.5577), (-0.5334, 0.2525, 0.2792), (-1.0, 0.2525, 0.00597), (-0.7671, 0.2525, 0.09145), (-0.5334, 0.3572, 0.2792), (-0.7671, 0.3572, 0.09145), (-1.0, 0.3572, 0.00597), (-0.3358, 0.3049, 0.6047), (-0.5617, 0.3049, 0.3262), (-0.7955, 0.3049, 0.1384), (-1.028, 0.3049, 0.05294), (-0.3075, 0.1535, 0.5577), (-0.3075, 0.04884, 0.5577), (-0.5334, 0.04884, 0.2792), (-1.0, 0.04884, 0.00597), (-0.7671, 0.04884, 0.09145), (-0.5334, 0.1535, 0.2792), (-0.7671, 0.1535, 0.09145), (-1.0, 0.1535, 0.00597), (-0.3358, 0.1012, 0.6047), (-0.5617, 0.1012, 0.3262), (-0.7955, 0.1012, 0.1384), (-1.028, 0.1012, 0.05294), (-0.3075, -0.05012, 0.5577), (-0.3075, -0.1548, 0.5577), (-0.5334, -0.1548, 0.2792), (-1.0, -0.1548, 0.00597), (-0.7671, -0.1548, 0.09145), (-0.5334, -0.05012, 0.2792), (-0.7671, -0.05012, 0.09145), (-1.0, -0.05012, 0.00597), (-0.3358, -0.1025, 0.6047), (-0.5617, -0.1025, 0.3262), (-0.7955, -0.1025, 0.1384), (-1.028, -0.1025, 0.05294), (-0.3075, -0.2538, 0.5577), (-0.5334, -0.3585, 0.2792), (-1.0, -0.3585, 0.00597), (-0.7671, -0.3585, 0.09145), (-0.5334, -0.2538, 0.2792), (-0.7671, -0.2538, 0.09145), (-1.0, -0.2538, 0.00597), (-0.3358, -0.3061, 0.6047), (-0.5617, -0.3061, 0.3262), (-0.7955, -0.3061, 0.1384), (-1.028, -0.3061, 0.05294), (-1.0, -0.5622, 0.00597), (-0.7671, -0.5622, 0.09145), (-0.5334, -0.4574, 0.2792), (-0.7671, -0.4574, 0.09145), (-1.0, -0.4574, 0.00597), (-0.5617, -0.5098, 0.3262), (-0.7955, -0.5098, 0.1384), (-1.028, -0.5098, 0.05294), (-1.0, -0.7658, 0.00597), (-0.7671, -0.6611, 0.09145), (-1.0, -0.6611, 0.00597), (-0.7955, -0.7135, 0.1384), (-1.028, -0.7135, 0.05294), (-0.6582, 0.6598, 0.1789), (-0.7636, 0.7645, 0.09431), (-0.7109, 0.7122, 0.2063), (-0.4534, 0.4562, 0.3779), (-0.5587, 0.5609, 0.2589), (-0.5422, 0.5445, 0.2939), (-0.506, 0.5085, 0.3948), (-0.3538, 0.3572, 0.5006), (-0.3237, 0.3273, 0.5846), (-0.3633, -0.3585, 0.489), (-0.3271, -0.3222, 0.5903), (-0.5657, -0.5622, 0.2533), (-0.4616, -0.4574, 0.3677), (-0.5447, -0.5411, 0.2981), (-0.5136, -0.5098, 0.3854), (-0.7681, -0.7658, 0.0911), (-0.664, -0.6611, 0.1743), (-0.7675, -0.7652, 0.09201), (-0.7161, -0.7135, 0.2022), (-0.6598, -1.0, 0.00597), (-0.6598, -0.7671, 0.09145), (-0.7645, -0.7671, 0.09145), (-0.7645, -1.0, 0.00597), (-0.7122, -0.7955, 0.1384), (-0.7122, -1.028, 0.05294), (-0.4562, -0.5334, 0.2792), (-0.4562, -1.0, 0.00597), (-0.4562, -0.7671, 0.09145), (-0.5609, -0.7671, 0.09145), (-0.5609, -1.0, 0.00597), (-0.5085, -0.5617, 0.3262), (-0.5085, -0.7955, 0.1384), (-0.5085, -1.028, 0.05294), (-0.2525, -0.3075, 0.5577), (-0.2525, -0.5334, 0.2792), (-0.2525, -1.0, 0.00597), (-0.2525, -0.7671, 0.09145), (-0.3572, -0.5334, 0.2792), (-0.3572, -0.7671, 0.09145), (-0.3572, -1.0, 0.00597), (-0.3049, -0.3358, 0.6047), (-0.3049, -0.5617, 0.3262), (-0.3049, -0.7955, 0.1384), (-0.3049, -1.028, 0.05294), (-0.1535, -0.3075, 0.5577), (-0.04884, -0.3075, 0.5577), (-0.04884, -0.5334, 0.2792), (-0.04884, -1.0, 0.00597), (-0.04884, -0.7671, 0.09145), (-0.1535, -0.5334, 0.2792), (-0.1535, -0.7671, 0.09145), (-0.1535, -1.0, 0.00597), (-0.1012, -0.3358, 0.6047), (-0.1012, -0.5617, 0.3262), (-0.1012, -0.7955, 0.1384), (-0.1012, -1.028, 0.05294), (0.05012, -0.3075, 0.5577), (0.1548, -0.3075, 0.5577), (0.1548, -0.5334, 0.2792), (0.1548, -1.0, 0.00597), (0.1548, -0.7671, 0.09145), (0.05012, -0.5334, 0.2792), (0.05012, -0.7671, 0.09145), (0.05012, -1.0, 0.00597), (0.1025, -0.3358, 0.6047), (0.1025, -0.5617, 0.3262), (0.1025, -0.7955, 0.1384), (0.1025, -1.028, 0.05294), (0.2538, -0.3075, 0.5577), (0.3585, -0.5334, 0.2792), (0.3585, -1.0, 0.00597), (0.3585, -0.7671, 0.09145), (0.2538, -0.5334, 0.2792), (0.2538, -0.7671, 0.09145), (0.2538, -1.0, 0.00597), (0.3061, -0.3358, 0.6047), (0.3061, -0.5617, 0.3262), (0.3061, -0.7955, 0.1384), (0.3061, -1.028, 0.05294), (0.5622, -1.0, 0.00597), (0.5622, -0.7671, 0.09145), (0.4574, -0.5334, 0.2792), (0.4574, -0.7671, 0.09145), (0.4574, -1.0, 0.00597), (0.5098, -0.5617, 0.3262), (0.5098, -0.7955, 0.1384), (0.5098, -1.028, 0.05294), (0.7658, -1.0, 0.00597), (0.6611, -0.7671, 0.09145), (0.6611, -1.0, 0.00597), (0.7135, -0.7955, 0.1384), (0.7135, -1.028, 0.05294), (-0.6598, -0.6582, 0.1789), (-0.7645, -0.7636, 0.09431), (-0.7122, -0.7109, 0.2063), (-0.4562, -0.4534, 0.3779), (-0.5609, -0.5587, 0.2589), (-0.5445, -0.5422, 0.2939), (-0.5085, -0.506, 0.3948), (-0.3572, -0.3538, 0.5006), (-0.3273, -0.3237, 0.5846), (0.3585, -0.3633, 0.489), (0.3222, -0.3271, 0.5903), (0.5622, -0.5657, 0.2533), (0.4574, -0.4616, 0.3677), (0.5411, -0.5447, 0.2981), (0.5098, -0.5136, 0.3854), (0.7658, -0.7681, 0.0911), (0.6611, -0.664, 0.1743), (0.7652, -0.7675, 0.09201), (0.7135, -0.7161, 0.2022), (1.0, -0.6598, 0.00597), (0.7671, -0.6598, 0.09145), (0.7671, -0.7645, 0.09145), (1.0, -0.7645, 0.00597), (0.7955, -0.7122, 0.1384), (1.028, -0.7122, 0.05294), (0.5334, -0.4562, 0.2792), (1.0, -0.4562, 0.00597), (0.7671, -0.4562, 0.09145), (0.7671, -0.5609, 0.09145), (1.0, -0.5609, 0.00597), (0.5617, -0.5085, 0.3262), (0.7955, -0.5085, 0.1384), (1.028, -0.5085, 0.05294), (0.3075, -0.2525, 0.5577), (0.5334, -0.2525, 0.2792), (1.0, -0.2525, 0.00597), (0.7671, -0.2525, 0.09145), (0.5334, -0.3572, 0.2792), (0.7671, -0.3572, 0.09145), (1.0, -0.3572, 0.00597), (0.3358, -0.3049, 0.6047), (0.5617, -0.3049, 0.3262), (0.7955, -0.3049, 0.1384), (1.028, -0.3049, 0.05294), (0.3075, -0.1535, 0.5577), (0.3075, -0.04884, 0.5577), (0.5334, -0.04884, 0.2792), (1.0, -0.04884, 0.00597), (0.7671, -0.04884, 0.09145), (0.5334, -0.1535, 0.2792), (0.7671, -0.1535, 0.09145), (1.0, -0.1535, 0.00597), (0.3358, -0.1012, 0.6047), (0.5617, -0.1012, 0.3262), (0.7955, -0.1012, 0.1384), (1.028, -0.1012, 0.05294), (0.3075, 0.05012, 0.5577), (0.3075, 0.1548, 0.5577), (0.5334, 0.1548, 0.2792), (1.0, 0.1548, 0.00597), (0.7671, 0.1548, 0.09145), (0.5334, 0.05012, 0.2792), (0.7671, 0.05012, 0.09145), (1.0, 0.05012, 0.00597), (0.3358, 0.1025, 0.6047), (0.5617, 0.1025, 0.3262), (0.7955, 0.1025, 0.1384), (1.028, 0.1025, 0.05294), (0.3075, 0.2538, 0.5577), (0.5334, 0.3585, 0.2792), (1.0, 0.3585, 0.00597), (0.7671, 0.3585, 0.09145), (0.5334, 0.2538, 0.2792), (0.7671, 0.2538, 0.09145), (1.0, 0.2538, 0.00597), (0.3358, 0.3061, 0.6047), (0.5617, 0.3061, 0.3262), (0.7955, 0.3061, 0.1384), (1.028, 0.3061, 0.05294), (1.0, 0.5622, 0.00597), (0.7671, 0.5622, 0.09145), (0.5334, 0.4574, 0.2792), (0.7671, 0.4574, 0.09145), (1.0, 0.4574, 0.00597), (0.5617, 0.5098, 0.3262), (0.7955, 0.5098, 0.1384), (1.028, 0.5098, 0.05294), (1.0, 0.7658, 0.00597), (0.7671, 0.6611, 0.09145), (1.0, 0.6611, 0.00597), (0.7955, 0.7135, 0.1384), (1.028, 0.7135, 0.05294), (0.6582, -0.6598, 0.1789), (0.7636, -0.7645, 0.09431), (0.7109, -0.7122, 0.2063), (0.4534, -0.4562, 0.3779), (0.5587, -0.5609, 0.2589), (0.5422, -0.5445, 0.2939), (0.506, -0.5085, 0.3948), (0.3538, -0.3572, 0.5006), (0.3237, -0.3273, 0.5846), (0.3633, 0.3585, 0.489), (0.3271, 0.3222, 0.5903), (0.5657, 0.5622, 0.2533), (0.4616, 0.4574, 0.3677), (0.5447, 0.5411, 0.2981), (0.5136, 0.5098, 0.3854), (0.7681, 0.7658, 0.0911), (0.664, 0.6611, 0.1743), (0.7675, 0.7652, 0.09201), (0.7161, 0.7135, 0.2022), (0.6598, 1.0, 0.00597), (0.6598, 0.7671, 0.09145), (0.7645, 0.7671, 0.09145), (0.7645, 1.0, 0.00597), (0.7122, 0.7955, 0.1384), (0.7122, 1.028, 0.05294), (0.4562, 0.5334, 0.2792), (0.4562, 1.0, 0.00597), (0.4562, 0.7671, 0.09145), (0.5609, 0.7671, 0.09145), (0.5609, 1.0, 0.00597), (0.5085, 0.5617, 0.3262), (0.5085, 0.7955, 0.1384), (0.5085, 1.028, 0.05294), (0.2525, 0.3075, 0.5577), (0.2525, 0.5334, 0.2792), (0.2525, 1.0, 0.00597), (0.2525, 0.7671, 0.09145), (0.3572, 0.5334, 0.2792), (0.3572, 0.7671, 0.09145), (0.3572, 1.0, 0.00597), (0.3049, 0.3358, 0.6047), (0.3049, 0.5617, 0.3262), (0.3049, 0.7955, 0.1384), (0.3049, 1.028, 0.05294), (0.1535, 0.3075, 0.5577), (0.04884, 0.3075, 0.5577), (0.04884, 0.5334, 0.2792), (0.04884, 1.0, 0.00597), (0.04884, 0.7671, 0.09145), (0.1535, 0.5334, 0.2792), (0.1535, 0.7671, 0.09145), (0.1535, 1.0, 0.00597), (0.1012, 0.3358, 0.6047), (0.1012, 0.5617, 0.3262), (0.1012, 0.7955, 0.1384), (0.1012, 1.028, 0.05294), (-0.05012, 0.3075, 0.5577), (-0.1548, 0.3075, 0.5577), (-0.1548, 0.5334, 0.2792), (-0.1548, 1.0, 0.00597), (-0.1548, 0.7671, 0.09145), (-0.05012, 0.5334, 0.2792), (-0.05012, 0.7671, 0.09145), (-0.05012, 1.0, 0.00597), (-0.1025, 0.3358, 0.6047), (-0.1025, 0.5617, 0.3262), (-0.1025, 0.7955, 0.1384), (-0.1025, 1.028, 0.05294), (-0.2538, 0.3075, 0.5577), (-0.3585, 0.5334, 0.2792), (-0.3585, 1.0, 0.00597), (-0.3585, 0.7671, 0.09145), (-0.2538, 0.5334, 0.2792), (-0.2538, 0.7671, 0.09145), (-0.2538, 1.0, 0.00597), (-0.3061, 0.3358, 0.6047), (-0.3061, 0.5617, 0.3262), (-0.3061, 0.7955, 0.1384), (-0.3061, 1.028, 0.05294), (-0.5622, 1.0, 0.00597), (-0.5622, 0.7671, 0.09145), (-0.4574, 0.5334, 0.2792), (-0.4574, 0.7671, 0.09145), (-0.4574, 1.0, 0.00597), (-0.5098, 0.5617, 0.3262), (-0.5098, 0.7955, 0.1384), (-0.5098, 1.028, 0.05294), (-0.7658, 1.0, 0.00597), (-0.6611, 0.7671, 0.09145), (-0.6611, 1.0, 0.00597), (-0.7135, 0.7955, 0.1384), (-0.7135, 1.028, 0.05294), (0.6598, 0.6582, 0.1789), (0.7645, 0.7636, 0.09431), (0.7122, 0.7109, 0.2063), (0.4562, 0.4534, 0.3779), (0.5609, 0.5587, 0.2589), (0.5445, 0.5422, 0.2939), (0.5085, 0.506, 0.3948), (0.3572, 0.3538, 0.5006), (0.3273, 0.3237, 0.5846), (-0.3585, 0.3633, 0.489), (-0.3222, 0.3271, 0.5903), (-0.5622, 0.5657, 0.2533), (-0.4574, 0.4616, 0.3677), (-0.5411, 0.5447, 0.2981), (-0.5098, 0.5136, 0.3854), (-0.7658, 0.7681, 0.0911), (-0.6611, 0.664, 0.1743), (-0.7652, 0.7675, 0.09201), (-0.7135, 0.7161, 0.2022)], [], [(75, 74, 2, 4), (4, 2, 3, 5), (1, 4, 5, 0), (73, 75, 4, 1), (79, 78, 11), (12, 9, 10, 13), (8, 12, 13, 7), (6, 11, 12, 8), (76, 79, 11, 6), (22, 18, 19, 23), (23, 19, 20, 24), (17, 23, 24, 16), (15, 22, 23, 17), (14, 21, 22, 15), (33, 25, 30, 34), (34, 30, 31, 35), (35, 31, 32, 36), (29, 35, 36, 28), (27, 34, 35, 29), (26, 33, 34, 27), (45, 37, 42, 46), (46, 42, 43, 47), (47, 43, 44, 48), (41, 47, 48, 40), (39, 46, 47, 41), (38, 45, 46, 39), (56, 49, 53, 57), (57, 53, 54, 58), (58, 54, 55, 59), (52, 58, 59, 51), (50, 57, 58, 52), (83, 56, 57, 50, 82), (87, 85, 62, 65), (65, 62, 63, 66), (66, 63, 64, 67), (61, 66, 67, 60), (86, 65, 66, 61, 84), (86, 87, 65), (91, 89, 69, 71), (71, 69, 70, 72), (90, 71, 72, 68, 88), (90, 91, 71), (21, 81, 80, 18, 22), (11, 78, 77, 9, 12), (167, 166, 94, 96), (96, 94, 95, 97), (93, 96, 97, 92), (165, 167, 96, 93), (171, 170, 103), (104, 101, 102, 105), (100, 104, 105, 99), (98, 103, 104, 100), (168, 171, 103, 98), (114, 110, 111, 115), (115, 111, 112, 116), (109, 115, 116, 108), (107, 114, 115, 109), (106, 113, 114, 107), (125, 117, 122, 126), (126, 122, 123, 127), (127, 123, 124, 128), (121, 127, 128, 120), (119, 126, 127, 121), (118, 125, 126, 119), (137, 129, 134, 138), (138, 134, 135, 139), (139, 135, 136, 140), (133, 139, 140, 132), (131, 138, 139, 133), (130, 137, 138, 131), (148, 141, 145, 149), (149, 145, 146, 150), (150, 146, 147, 151), (144, 150, 151, 143), (142, 149, 150, 144), (175, 148, 149, 142, 174), (179, 177, 154, 157), (157, 154, 155, 158), (158, 155, 156, 159), (153, 158, 159, 152), (178, 157, 158, 153, 176), (178, 179, 157), (183, 181, 161, 163), (163, 161, 162, 164), (182, 163, 164, 160, 180), (182, 183, 163), (113, 173, 172, 110, 114), (103, 170, 169, 101, 104), (259, 258, 186, 188), (188, 186, 187, 189), (185, 188, 189, 184), (257, 259, 188, 185), (263, 262, 195), (196, 193, 194, 197), (192, 196, 197, 191), (190, 195, 196, 192), (260, 263, 195, 190), (206, 202, 203, 207), (207, 203, 204, 208), (201, 207, 208, 200), (199, 206, 207, 201), (198, 205, 206, 199), (217, 209, 214, 218), (218, 214, 215, 219), (219, 215, 216, 220), (213, 219, 220, 212), (211, 218, 219, 213), (210, 217, 218, 211), (229, 221, 226, 230), (230, 226, 227, 231), (231, 227, 228, 232), (225, 231, 232, 224), (223, 230, 231, 225), (222, 229, 230, 223), (240, 233, 237, 241), (241, 237, 238, 242), (242, 238, 239, 243), (236, 242, 243, 235), (234, 241, 242, 236), (267, 240, 241, 234, 266), (271, 269, 246, 249), (249, 246, 247, 250), (250, 247, 248, 251), (245, 250, 251, 244), (270, 249, 250, 245, 268), (270, 271, 249), (275, 273, 253, 255), (255, 253, 254, 256), (274, 255, 256, 252, 272), (274, 275, 255), (205, 265, 264, 202, 206), (195, 262, 261, 193, 196), (351, 350, 278, 280), (280, 278, 279, 281), (277, 280, 281, 276), (349, 351, 280, 277), (355, 354, 287), (288, 285, 286, 289), (284, 288, 289, 283), (282, 287, 288, 284), (352, 355, 287, 282), (298, 294, 295, 299), (299, 295, 296, 300), (293, 299, 300, 292), (291, 298, 299, 293), (290, 297, 298, 291), (309, 301, 306, 310), (310, 306, 307, 311), (311, 307, 308, 312), (305, 311, 312, 304), (303, 310, 311, 305), (302, 309, 310, 303), (321, 322, 318, 313), (322, 323, 319, 318), (323, 324, 320, 319), (317, 323, 324, 316), (315, 322, 323, 317), (314, 321, 322, 315), (332, 325, 329, 333), (333, 329, 330, 334), (334, 330, 331, 335), (328, 334, 335, 327), (326, 333, 334, 328), (359, 332, 333, 326, 358), (363, 361, 338, 341), (341, 338, 339, 342), (342, 339, 340, 343), (337, 342, 343, 336), (362, 341, 342, 337, 360), (362, 363, 341), (367, 365, 345, 347), (347, 345, 346, 348), (366, 347, 348, 344, 364), (366, 367, 347), (297, 357, 356, 294, 298), (287, 354, 353, 285, 288)])
_uv = me_plane_004.uv_layers.new(name='UVMap')
_uv.uv.foreach_set('vector', [0.4053, 0.09267, 0.285, 0.1869, 0.2797, 0.1869, 0.2821, 0.09283, 0.2821, 0.09283, 0.2797, 0.1869, -0.001344, 0.1845, 0.001272, 0.08819, 0.2813, 4.133e-05, 0.2821, 0.09283, 0.001272, 0.08819, 0.001244, 0.0008751, 0.4419, 0.0005367, 0.4053, 0.09267, 0.2821, 0.09283, 0.2813, 4.133e-05, 0.7158, 0.09364, 0.6241, 0.1556, 0.6229, 0.09238, 0.2821, 0.09283, 0.2797, 0.1869, -0.001344, 0.1845, 0.001272, 0.08819, 0.2813, 4.133e-05, 0.2821, 0.09283, 0.001272, 0.08819, 0.001244, 0.0008751, 0.626, 0.001105, 0.6229, 0.09238, 0.2821, 0.09283, 0.2813, 4.133e-05, 0.7589, 0.0007313, 0.7158, 0.09364, 0.6229, 0.09238, 0.626, 0.001105, 0.6229, 0.09238, 0.6246, 0.1845, 0.2797, 0.1869, 0.2821, 0.09283, 0.2821, 0.09283, 0.2797, 0.1869, -0.001344, 0.1845, 0.001272, 0.08819, 0.2813, 4.133e-05, 0.2821, 0.09283, 0.001272, 0.08819, 0.001244, 0.0008751, 0.626, 0.001105, 0.6229, 0.09238, 0.2821, 0.09283, 0.2813, 4.133e-05, 1.001, 5.01e-05, 1.0, 0.09748, 0.6229, 0.09238, 0.626, 0.001105, 1.0, 0.09748, 1.003, 0.1857, 0.6246, 0.1845, 0.6229, 0.09238, 0.6229, 0.09238, 0.6246, 0.1845, 0.2797, 0.1869, 0.2821, 0.09283, 0.2821, 0.09283, 0.2797, 0.1869, -0.001344, 0.1845, 0.001272, 0.08819, 0.2813, 4.133e-05, 0.2821, 0.09283, 0.001272, 0.08819, 0.001244, 0.0008751, 0.626, 0.001105, 0.6229, 0.09238, 0.2821, 0.09283, 0.2813, 4.133e-05, 1.001, 5.01e-05, 1.0, 0.09748, 0.6229, 0.09238, 0.626, 0.001105, 1.0, 0.09748, 1.003, 0.1857, 0.6246, 0.1845, 0.6229, 0.09238, 0.6229, 0.09238, 0.6246, 0.1845, 0.2797, 0.1869, 0.2821, 0.09283, 0.2821, 0.09283, 0.2797, 0.1869, -0.001344, 0.1845, 0.001272, 0.08819, 0.2813, 4.133e-05, 0.2821, 0.09283, 0.001272, 0.08819, 0.001244, 0.0008751, 0.626, 0.001105, 0.6229, 0.09238, 0.2821, 0.09283, 0.2813, 4.133e-05, 1.001, 5.01e-05, 1.0, 0.09748, 0.6229, 0.09238, 0.626, 0.001105, 1.0, 0.09748, 1.003, 0.1857, 0.6246, 0.1845, 0.6229, 0.09238, 0.6229, 0.09238, 0.6246, 0.1845, 0.2797, 0.1869, 0.2821, 0.09283, 0.2821, 0.09283, 0.2797, 0.1869, -0.001344, 0.1845, 0.001272, 0.08819, 0.2813, 4.133e-05, 0.2821, 0.09283, 0.001272, 0.08819, 0.001244, 0.0008751, 0.626, 0.001105, 0.6229, 0.09238, 0.2821, 0.09283, 0.2813, 4.133e-05, 1.0, 0.06767, 1.0, 0.09748, 0.6229, 0.09238, 0.626, 0.001105, 0.9086, 0.0003105, 0.7031, 0.09346, 0.7447, 0.1848, 0.6246, 0.1845, 0.6229, 0.09238, 0.6229, 0.09238, 0.6246, 0.1845, 0.2797, 0.1869, 0.2821, 0.09283, 0.2821, 0.09283, 0.2797, 0.1869, -0.001344, 0.1845, 0.001272, 0.08819, 0.2813, 4.133e-05, 0.2821, 0.09283, 0.001272, 0.08819, 0.001244, 0.0008751, 0.6248, 0.03782, 0.6229, 0.09238, 0.2821, 0.09283, 0.2813, 4.133e-05, 0.5784, 0.0009578, 0.6248, 0.03782, 0.7031, 0.09346, 0.6229, 0.09238, 0.3978, 0.09268, 0.4319, 0.1858, 0.2797, 0.1869, 0.2821, 0.09283, 0.2821, 0.09283, 0.2797, 0.1869, -0.001344, 0.1845, 0.001272, 0.08819, 0.2813, 0.001146, 0.2821, 0.09283, 0.001272, 0.08819, 0.001244, 0.0008751, 0.2802, 4.476e-05, 0.2813, 0.001146, 0.3978, 0.09268, 0.2821, 0.09283, 1.0, 0.09748, 1.001, 0.1352, 0.925, 0.1854, 0.6246, 0.1845, 0.6229, 0.09238, 0.6229, 0.09238, 0.6241, 0.1556, 0.5873, 0.1847, 0.2797, 0.1869, 0.2821, 0.09283, 0.4053, 0.09267, 0.285, 0.1869, 0.2797, 0.1869, 0.2821, 0.09283, 0.2821, 0.09283, 0.2797, 0.1869, -0.001344, 0.1845, 0.001272, 0.08819, 0.2813, 4.133e-05, 0.2821, 0.09283, 0.001272, 0.08819, 0.001244, 0.0008751, 0.4419, 0.0005367, 0.4053, 0.09267, 0.2821, 0.09283, 0.2813, 4.133e-05, 0.7158, 0.09364, 0.6241, 0.1556, 0.6229, 0.09238, 0.2821, 0.09283, 0.2797, 0.1869, -0.001344, 0.1845, 0.001272, 0.08819, 0.2813, 4.133e-05, 0.2821, 0.09283, 0.001272, 0.08819, 0.001244, 0.0008751, 0.626, 0.001105, 0.6229, 0.09238, 0.2821, 0.09283, 0.2813, 4.133e-05, 0.7589, 0.0007313, 0.7158, 0.09364, 0.6229, 0.09238, 0.626, 0.001105, 0.6229, 0.09238, 0.6246, 0.1845, 0.2797, 0.1869, 0.2821, 0.09283, 0.2821, 0.09283, 0.2797, 0.1869, -0.001344, 0.1845, 0.001272, 0.08819, 0.2813, 4.133e-05, 0.2821, 0.09283, 0.001272, 0.08819, 0.001244, 0.0008751, 0.626, 0.001105, 0.6229, 0.09238, 0.2821, 0.09283, 0.2813, 4.133e-05, 1.001, 5.01e-05, 1.0, 0.09748, 0.6229, 0.09238, 0.626, 0.001105, 1.0, 0.09748, 1.003, 0.1857, 0.6246, 0.1845, 0.6229, 0.09238, 0.6229, 0.09238, 0.6246, 0.1845, 0.2797, 0.1869, 0.2821, 0.09283, 0.2821, 0.09283, 0.2797, 0.1869, -0.001344, 0.1845, 0.001272, 0.08819, 0.2813, 4.133e-05, 0.2821, 0.09283, 0.001272, 0.08819, 0.001244, 0.0008751, 0.626, 0.001105, 0.6229, 0.09238, 0.2821, 0.09283, 0.2813, 4.133e-05, 1.001, 5.01e-05, 1.0, 0.09748, 0.6229, 0.09238, 0.626, 0.001105, 1.0, 0.09748, 1.003, 0.1857, 0.6246, 0.1845, 0.6229, 0.09238, 0.6229, 0.09238, 0.6246, 0.1845, 0.2797, 0.1869, 0.2821, 0.09283, 0.2821, 0.09283, 0.2797, 0.1869, -0.001344, 0.1845, 0.001272, 0.08819, 0.2813, 4.133e-05, 0.2821, 0.09283, 0.001272, 0.08819, 0.001244, 0.0008751, 0.626, 0.001105, 0.6229, 0.09238, 0.2821, 0.09283, 0.2813, 4.133e-05, 1.001, 5.01e-05, 1.0, 0.09748, 0.6229, 0.09238, 0.626, 0.001105, 1.0, 0.09748, 1.003, 0.1857, 0.6246, 0.1845, 0.6229, 0.09238, 0.6229, 0.09238, 0.6246, 0.1845, 0.2797, 0.1869, 0.2821, 0.09283, 0.2821, 0.09283, 0.2797, 0.1869, -0.001344, 0.1845, 0.001272, 0.08819, 0.2813, 4.133e-05, 0.2821, 0.09283, 0.001272, 0.08819, 0.001244, 0.0008751, 0.626, 0.001105, 0.6229, 0.09238, 0.2821, 0.09283, 0.2813, 4.133e-05, 1.0, 0.06767, 1.0, 0.09748, 0.6229, 0.09238, 0.626, 0.001105, 0.9086, 0.0003105, 0.7031, 0.09346, 0.7447, 0.1848, 0.6246, 0.1845, 0.6229, 0.09238, 0.6229, 0.09238, 0.6246, 0.1845, 0.2797, 0.1869, 0.2821, 0.09283, 0.2821, 0.09283, 0.2797, 0.1869, -0.001344, 0.1845, 0.001272, 0.08819, 0.2813, 4.133e-05, 0.2821, 0.09283, 0.001272, 0.08819, 0.001244, 0.0008751, 0.6248, 0.03782, 0.6229, 0.09238, 0.2821, 0.09283, 0.2813, 4.133e-05, 0.5784, 0.0009578, 0.6248, 0.03782, 0.7031, 0.09346, 0.6229, 0.09238, 0.3978, 0.09268, 0.4319, 0.1858, 0.2797, 0.1869, 0.2821, 0.09283, 0.2821, 0.09283, 0.2797, 0.1869, -0.001344, 0.1845, 0.001272, 0.08819, 0.2813, 0.001146, 0.2821, 0.09283, 0.001272, 0.08819, 0.001244, 0.0008751, 0.2802, 4.476e-05, 0.2813, 0.001146, 0.3978, 0.09268, 0.2821, 0.09283, 1.0, 0.09748, 1.001, 0.1352, 0.925, 0.1854, 0.6246, 0.1845, 0.6229, 0.09238, 0.6229, 0.09238, 0.6241, 0.1556, 0.5873, 0.1847, 0.2797, 0.1869, 0.2821, 0.09283, 0.4053, 0.09267, 0.285, 0.1869, 0.2797, 0.1869, 0.2821, 0.09283, 0.2821, 0.09283, 0.2797, 0.1869, -0.001344, 0.1845, 0.001272, 0.08819, 0.2813, 4.133e-05, 0.2821, 0.09283, 0.001272, 0.08819, 0.001244, 0.0008751, 0.4419, 0.0005367, 0.4053, 0.09267, 0.2821, 0.09283, 0.2813, 4.133e-05, 0.7158, 0.09364, 0.6241, 0.1556, 0.6229, 0.09238, 0.2821, 0.09283, 0.2797, 0.1869, -0.001344, 0.1845, 0.001272, 0.08819, 0.2813, 4.133e-05, 0.2821, 0.09283, 0.001272, 0.08819, 0.001244, 0.0008751, 0.626, 0.001105, 0.6229, 0.09238, 0.2821, 0.09283, 0.2813, 4.133e-05, 0.7589, 0.0007313, 0.7158, 0.09364, 0.6229, 0.09238, 0.626, 0.001105, 0.6229, 0.09238, 0.6246, 0.1845, 0.2797, 0.1869, 0.2821, 0.09283, 0.2821, 0.09283, 0.2797, 0.1869, -0.001344, 0.1845, 0.001272, 0.08819, 0.2813, 4.133e-05, 0.2821, 0.09283, 0.001272, 0.08819, 0.001244, 0.0008751, 0.626, 0.001105, 0.6229, 0.09238, 0.2821, 0.09283, 0.2813, 4.133e-05, 1.001, 5.01e-05, 1.0, 0.09748, 0.6229, 0.09238, 0.626, 0.001105, 1.0, 0.09748, 1.003, 0.1857, 0.6246, 0.1845, 0.6229, 0.09238, 0.6229, 0.09238, 0.6246, 0.1845, 0.2797, 0.1869, 0.2821, 0.09283, 0.2821, 0.09283, 0.2797, 0.1869, -0.001344, 0.1845, 0.001272, 0.08819, 0.2813, 4.133e-05, 0.2821, 0.09283, 0.001272, 0.08819, 0.001244, 0.0008751, 0.626, 0.001105, 0.6229, 0.09238, 0.2821, 0.09283, 0.2813, 4.133e-05, 1.001, 5.01e-05, 1.0, 0.09748, 0.6229, 0.09238, 0.626, 0.001105, 1.0, 0.09748, 1.003, 0.1857, 0.6246, 0.1845, 0.6229, 0.09238, 0.6229, 0.09238, 0.6246, 0.1845, 0.2797, 0.1869, 0.2821, 0.09283, 0.2821, 0.09283, 0.2797, 0.1869, -0.001344, 0.1845, 0.001272, 0.08819, 0.2813, 4.133e-05, 0.2821, 0.09283, 0.001272, 0.08819, 0.001244, 0.0008751, 0.626, 0.001105, 0.6229, 0.09238, 0.2821, 0.09283, 0.2813, 4.133e-05, 1.001, 5.01e-05, 1.0, 0.09748, 0.6229, 0.09238, 0.626, 0.001105, 1.0, 0.09748, 1.003, 0.1857, 0.6246, 0.1845, 0.6229, 0.09238, 0.6229, 0.09238, 0.6246, 0.1845, 0.2797, 0.1869, 0.2821, 0.09283, 0.2821, 0.09283, 0.2797, 0.1869, -0.001344, 0.1845, 0.001272, 0.08819, 0.2813, 4.133e-05, 0.2821, 0.09283, 0.001272, 0.08819, 0.001244, 0.0008751, 0.626, 0.001105, 0.6229, 0.09238, 0.2821, 0.09283, 0.2813, 4.133e-05, 1.0, 0.06767, 1.0, 0.09748, 0.6229, 0.09238, 0.626, 0.001105, 0.9086, 0.0003105, 0.7031, 0.09346, 0.7447, 0.1848, 0.6246, 0.1845, 0.6229, 0.09238, 0.6229, 0.09238, 0.6246, 0.1845, 0.2797, 0.1869, 0.2821, 0.09283, 0.2821, 0.09283, 0.2797, 0.1869, -0.001344, 0.1845, 0.001272, 0.08819, 0.2813, 4.133e-05, 0.2821, 0.09283, 0.001272, 0.08819, 0.001244, 0.0008751, 0.6248, 0.03782, 0.6229, 0.09238, 0.2821, 0.09283, 0.2813, 4.133e-05, 0.5784, 0.0009578, 0.6248, 0.03782, 0.7031, 0.09346, 0.6229, 0.09238, 0.3978, 0.09268, 0.4319, 0.1858, 0.2797, 0.1869, 0.2821, 0.09283, 0.2821, 0.09283, 0.2797, 0.1869, -0.001344, 0.1845, 0.001272, 0.08819, 0.2813, 0.001146, 0.2821, 0.09283, 0.001272, 0.08819, 0.001244, 0.0008751, 0.2802, 4.476e-05, 0.2813, 0.001146, 0.3978, 0.09268, 0.2821, 0.09283, 1.0, 0.09748, 1.001, 0.1352, 0.925, 0.1854, 0.6246, 0.1845, 0.6229, 0.09238, 0.6229, 0.09238, 0.6241, 0.1556, 0.5873, 0.1847, 0.2797, 0.1869, 0.2821, 0.09283, 0.4053, 0.09267, 0.285, 0.1869, 0.2797, 0.1869, 0.2821, 0.09283, 0.2821, 0.09283, 0.2797, 0.1869, -0.001344, 0.1845, 0.001272, 0.08819, 0.2813, 4.133e-05, 0.2821, 0.09283, 0.001272, 0.08819, 0.001244, 0.0008751, 0.4419, 0.0005367, 0.4053, 0.09267, 0.2821, 0.09283, 0.2813, 4.133e-05, 0.7158, 0.09364, 0.6241, 0.1556, 0.6229, 0.09238, 0.2821, 0.09283, 0.2797, 0.1869, -0.001344, 0.1845, 0.001272, 0.08819, 0.2813, 4.133e-05, 0.2821, 0.09283, 0.001272, 0.08819, 0.001244, 0.0008751, 0.626, 0.001105, 0.6229, 0.09238, 0.2821, 0.09283, 0.2813, 4.133e-05, 0.7589, 0.0007313, 0.7158, 0.09364, 0.6229, 0.09238, 0.626, 0.001105, 0.6229, 0.09238, 0.6246, 0.1845, 0.2797, 0.1869, 0.2821, 0.09283, 0.2821, 0.09283, 0.2797, 0.1869, -0.001344, 0.1845, 0.001272, 0.08819, 0.2813, 4.133e-05, 0.2821, 0.09283, 0.001272, 0.08819, 0.001244, 0.0008751, 0.626, 0.001105, 0.6229, 0.09238, 0.2821, 0.09283, 0.2813, 4.133e-05, 1.001, 5.01e-05, 1.0, 0.09748, 0.6229, 0.09238, 0.626, 0.001105, 1.0, 0.09748, 1.003, 0.1857, 0.6246, 0.1845, 0.6229, 0.09238, 0.6229, 0.09238, 0.6246, 0.1845, 0.2797, 0.1869, 0.2821, 0.09283, 0.2821, 0.09283, 0.2797, 0.1869, -0.001344, 0.1845, 0.001272, 0.08819, 0.2813, 4.133e-05, 0.2821, 0.09283, 0.001272, 0.08819, 0.001244, 0.0008751, 0.626, 0.001105, 0.6229, 0.09238, 0.2821, 0.09283, 0.2813, 4.133e-05, 1.001, 5.01e-05, 1.0, 0.09748, 0.6229, 0.09238, 0.626, 0.001105, 0.2147, 0.0261, 0.1356, 0.02504, 0.136, 0.04436, 0.2153, 0.04461, 0.1356, 0.02504, 0.06409, 0.02513, 0.06359, 0.04487, 0.136, 0.04436, 0.06409, 0.02513, 0.005162, 0.02416, 0.004613, 0.04436, 0.06359, 0.04487, 0.06393, 0.005658, 0.06409, 0.02513, 0.005162, 0.02416, 0.005156, 0.005833, 0.1363, 0.005881, 0.1356, 0.02504, 0.06409, 0.02513, 0.06393, 0.005658, 0.215, 0.005659, 0.2147, 0.0261, 0.1356, 0.02504, 0.1363, 0.005881, 1.0, 0.09748, 1.003, 0.1857, 0.6246, 0.1845, 0.6229, 0.09238, 0.6229, 0.09238, 0.6246, 0.1845, 0.2797, 0.1869, 0.2821, 0.09283, 0.2821, 0.09283, 0.2797, 0.1869, -0.001344, 0.1845, 0.001272, 0.08819, 0.2813, 4.133e-05, 0.2821, 0.09283, 0.001272, 0.08819, 0.001244, 0.0008751, 0.626, 0.001105, 0.6229, 0.09238, 0.2821, 0.09283, 0.2813, 4.133e-05, 1.0, 0.06767, 1.0, 0.09748, 0.6229, 0.09238, 0.626, 0.001105, 0.9086, 0.0003105, 0.7031, 0.09346, 0.7447, 0.1848, 0.6246, 0.1845, 0.6229, 0.09238, 0.6229, 0.09238, 0.6246, 0.1845, 0.2797, 0.1869, 0.2821, 0.09283, 0.2821, 0.09283, 0.2797, 0.1869, -0.001344, 0.1845, 0.001272, 0.08819, 0.2813, 4.133e-05, 0.2821, 0.09283, 0.001272, 0.08819, 0.001244, 0.0008751, 0.6248, 0.03782, 0.6229, 0.09238, 0.2821, 0.09283, 0.2813, 4.133e-05, 0.5784, 0.0009578, 0.6248, 0.03782, 0.7031, 0.09346, 0.6229, 0.09238, 0.3978, 0.09268, 0.4319, 0.1858, 0.2797, 0.1869, 0.2821, 0.09283, 0.2821, 0.09283, 0.2797, 0.1869, -0.001344, 0.1845, 0.001272, 0.08819, 0.2813, 0.001146, 0.2821, 0.09283, 0.001272, 0.08819, 0.001244, 0.0008751, 0.2802, 4.476e-05, 0.2813, 0.001146, 0.3978, 0.09268, 0.2821, 0.09283, 1.0, 0.09748, 1.001, 0.1352, 0.925, 0.1854, 0.6246, 0.1845, 0.6229, 0.09238, 0.6229, 0.09238, 0.6241, 0.1556, 0.5873, 0.1847, 0.2797, 0.1869, 0.2821, 0.09283])
me_plane_004.use_remesh_preserve_volume = False
me_plane_004.use_remesh_preserve_attributes = False
me_plane_004.use_mirror_vertex_groups = False
me_plane_004.update()

# ---- objects
ob_pali = bpy.data.objects.new('Pali', me_cylinder_002)
ob_roof = bpy.data.objects.new('Roof', me_plane_006)
ob_tegola_002 = bpy.data.objects.new('Tegola.002', me_plane_004)
ob_camera = bpy.data.objects.new('Camera', cam_camera)

# ---- transforms, parenting, visibility, modifiers, constraints
ob_pali.location = (-0.953, 1.0, 0.00597)
ob_pali.scale = (0.03081, 0.03081, 0.03081)
ob_pali.lineart.crease_threshold = 0.0
ob_roof.location = (0.0, 0.0, 0.0)
ob_roof.lineart.crease_threshold = 0.0
ob_tegola_002.location = (0.0, 0.0, 0.0)
ob_tegola_002.rotation_euler = (0.0, 0.0, -3.142)
ob_tegola_002.hide_viewport = True
ob_tegola_002.lineart.crease_threshold = 0.0
ob_camera.location = (7.481, -6.508, 5.344)
ob_camera.rotation_euler = (1.109, 0.0, 0.8149)
ob_camera.lock_rotations_4d = False
ob_camera.empty_display_type = 'ARROWS'
ob_camera.color = (0.0, 0.0, 0.0, 0.0)
ob_camera.display_type = 'WIRE'
ob_camera.lineart.crease_threshold = 0.0

# ---- collection membership
col_collection_1.objects.link(ob_pali)
col_collection_1.objects.link(ob_roof)
col_collection_1.objects.link(ob_tegola_002)
col_collection_1.objects.link(ob_camera)

# ---- scene / render settings (as saved in the file)
scene.camera = ob_camera
scene.frame_start = 1; scene.frame_end = 250; scene.frame_set(0)
scene.render.engine = 'BLENDER_EEVEE_NEXT'
scene.render.resolution_percentage = 50
scene.render.dither_intensity = 0.0
scene.cycles.use_denoising = False
scene.cycles.samples = 128
scene.cycles.sampling_pattern = 'TABULATED_SOBOL'
scene.cycles.light_sampling_threshold = 0.0
scene.cycles.use_adaptive_sampling = False
scene.cycles.use_light_tree = False
scene.cycles.blur_glossy = 0.0
scene.cycles.sample_clamp_indirect = 0.0
scene.view_settings.view_transform = 'Standard'
bpy.context.view_layer.update()

# ---- added for rendering (the .blend has no usable light): sun
light_auto_sun = bpy.data.lights.new('AutoSun', 'SUN')
light_auto_sun.energy = 3.0
light_auto_sun.angle = 0.0523599
ob_auto_sun = bpy.data.objects.new('AutoSun', light_auto_sun)
scene.collection.objects.link(ob_auto_sun)
ob_auto_sun.rotation_euler = (0.872665, 0.174533, 0.523599)
bpy.context.view_layer.update()
